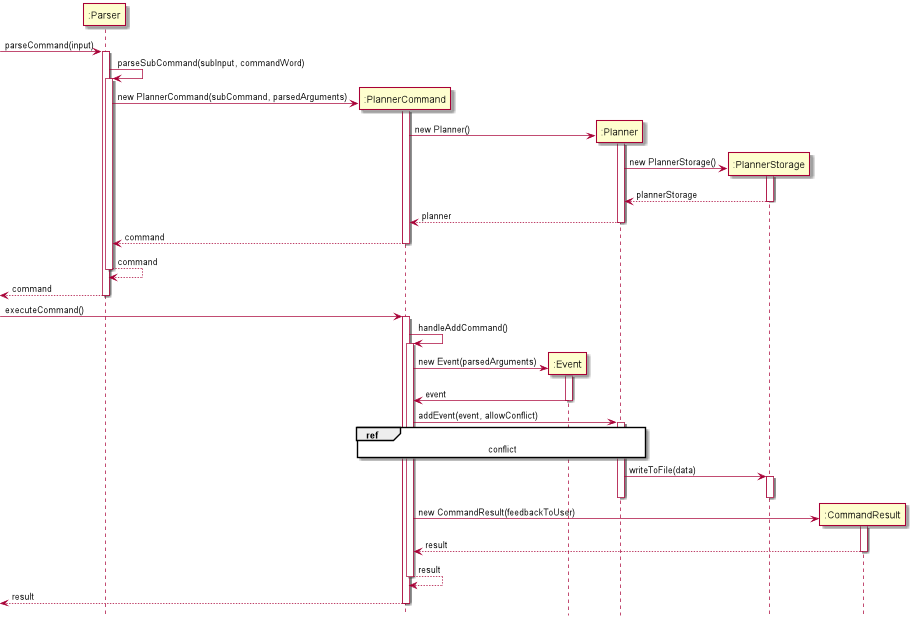

The diagram above was rendered by PlantUML. Its source (embedded in the PNG):
@startuml
'https://plantuml.com/sequence-diagram

hide footbox

participant ":Parser" as parser
participant ":PlannerCommand" as plc
participant ":Event" as event
participant ":Planner" as planner
participant ":PlannerStorage" as pls
participant ":CommandResult" as res

[->parser : parseCommand(input)
activate parser

parser -> parser : parseSubCommand(subInput, commandWord)
activate parser

create plc
parser -> plc : new PlannerCommand(subCommand, parsedArguments)
activate plc

create planner
plc -> planner : new Planner()
activate planner

create pls
planner -> pls : new PlannerStorage()
activate pls

pls --> planner : plannerStorage
deactivate pls

planner --> plc : planner
deactivate planner

plc --> parser : command
deactivate plc

parser --> parser : command
deactivate parser

parser-->[ : command
deactivate parser

[->plc : executeCommand()
activate plc

plc -> plc : handleAddCommand()
activate plc

create event
plc -> event : new Event(parsedArguments)
activate event

event -> plc : event
deactivate event

plc -> planner : addEvent(event, allowConflict)
activate planner

ref over plc, planner : conflict

planner -> pls : writeToFile(data)
activate pls
deactivate pls

deactivate planner

create res
plc -> res : new CommandResult(feedbackToUser)
activate res

res --> plc : result
deactivate res

plc --> plc : result
deactivate plc

plc-->[ : result
deactivate plc

@enduml